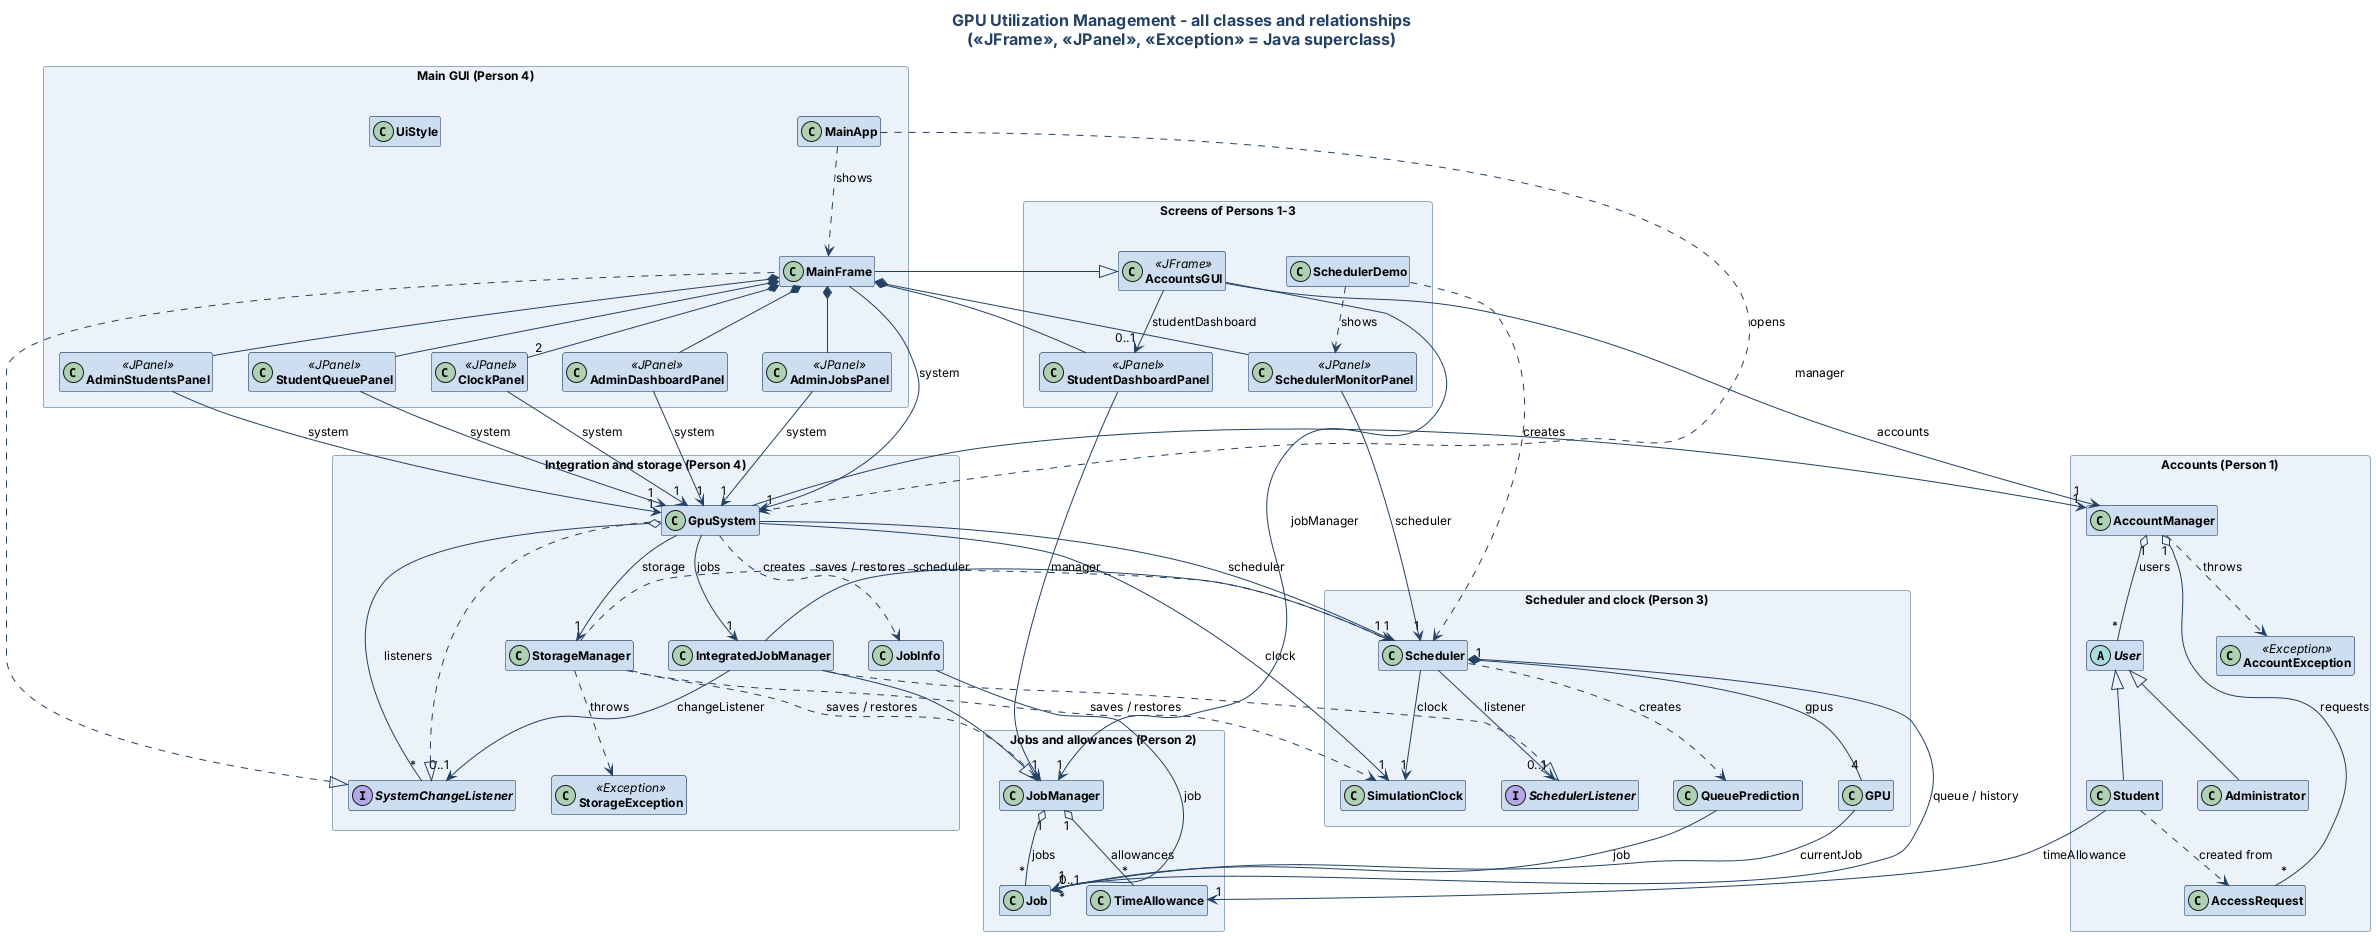

The diagram above was rendered by PlantUML. Its source (embedded in the PNG):
@startuml
skinparam classAttributeIconSize 0
skinparam defaultFontName SansSerif
skinparam defaultFontSize 12
skinparam shadowing false
skinparam nodesep 35
skinparam ranksep 45
skinparam class {
  BackgroundColor #FFFFFF
  BorderColor #234164
  HeaderBackgroundColor #CDDEF0
  ArrowColor #234164
  FontStyle bold
}
skinparam package {
  BackgroundColor #EBF2FA
  BorderColor #96AABE
  FontColor #234164
  FontSize 14
}
skinparam titleFontSize 16
skinparam titleFontColor #234164
title GPU Utilization Management - all classes and relationships\n(<<JFrame>>, <<JPanel>>, <<Exception>> = Java superclass)
hide members
package "Main GUI (Person 4)" <<Rectangle>> {
  class MainApp
  class MainFrame
  class ClockPanel <<JPanel>>
  class AdminDashboardPanel <<JPanel>>
  class AdminJobsPanel <<JPanel>>
  class AdminStudentsPanel <<JPanel>>
  class StudentQueuePanel <<JPanel>>
  class UiStyle
}
package "Screens of Persons 1-3" <<Rectangle>> {
  class AccountsGUI <<JFrame>>
  class StudentDashboardPanel <<JPanel>>
  class SchedulerMonitorPanel <<JPanel>>
  class SchedulerDemo
}
package "Integration and storage (Person 4)" <<Rectangle>> {
  class GpuSystem
  class IntegratedJobManager
  interface SystemChangeListener
  class StorageManager
  class StorageException <<Exception>>
  class JobInfo
}
package "Accounts (Person 1)" <<Rectangle>> {
  abstract class User
  class Student
  class Administrator
  class AccessRequest
  class AccountManager
  class AccountException <<Exception>>
}
package "Jobs and allowances (Person 2)" <<Rectangle>> {
  class Job
  class JobManager
  class TimeAllowance
}
package "Scheduler and clock (Person 3)" <<Rectangle>> {
  class Scheduler
  class GPU
  class SimulationClock
  class QueuePrediction
  interface SchedulerListener
}
User <|-- Student
User <|-- Administrator
Student --> "1" TimeAllowance : timeAllowance
Student ..> AccessRequest : created from
AccountManager "1" o-- "*" User : users
AccountManager "1" o-- "*" AccessRequest : requests
AccountManager ..> AccountException : throws
JobManager "1" o-- "*" Job : jobs
JobManager "1" o-- "*" TimeAllowance : allowances
JobManager <|-- IntegratedJobManager
SchedulerListener <|.. IntegratedJobManager
IntegratedJobManager --> "1" Scheduler : scheduler
IntegratedJobManager --> "0..1" SystemChangeListener : changeListener
Scheduler "1" *-- "4" GPU : gpus
Scheduler --> "1" SimulationClock : clock
Scheduler o-- "*" Job : queue / history
Scheduler --> "0..1" SchedulerListener : listener
Scheduler ..> QueuePrediction : creates
GPU --> "0..1" Job : currentJob
QueuePrediction --> "1" Job : job
SystemChangeListener <|.. GpuSystem
GpuSystem --> "1" AccountManager : accounts
GpuSystem --> "1" IntegratedJobManager : jobs
GpuSystem --> "1" Scheduler : scheduler
GpuSystem --> "1" SimulationClock : clock
GpuSystem --> "1" StorageManager : storage
GpuSystem o-- "*" SystemChangeListener : listeners
GpuSystem ..> JobInfo : creates
JobInfo --> "1" Job : job
StorageManager ..> StorageException : throws
StorageManager ..> SimulationClock : saves / restores
StorageManager ..> Scheduler : saves / restores
StorageManager ..> JobManager : saves / restores
MainApp ..> GpuSystem : opens
MainApp ..> MainFrame : shows
AccountsGUI <|-- MainFrame
SystemChangeListener <|.. MainFrame
AccountsGUI --> "1" AccountManager : manager
AccountsGUI --> "1" JobManager : jobManager
AccountsGUI --> "0..1" StudentDashboardPanel : studentDashboard
MainFrame --> "1" GpuSystem : system
MainFrame *-- AdminDashboardPanel
MainFrame *-- AdminJobsPanel
MainFrame *-- AdminStudentsPanel
MainFrame *-- StudentQueuePanel
MainFrame *-- "2" ClockPanel
MainFrame *-- StudentDashboardPanel
MainFrame *-- SchedulerMonitorPanel
StudentDashboardPanel --> "1" JobManager : manager
SchedulerMonitorPanel --> "1" Scheduler : scheduler
SchedulerDemo ..> Scheduler : creates
SchedulerDemo ..> SchedulerMonitorPanel : shows
AdminDashboardPanel --> "1" GpuSystem : system
AdminJobsPanel --> "1" GpuSystem : system
AdminStudentsPanel --> "1" GpuSystem : system
StudentQueuePanel --> "1" GpuSystem : system
ClockPanel --> "1" GpuSystem : system
@enduml